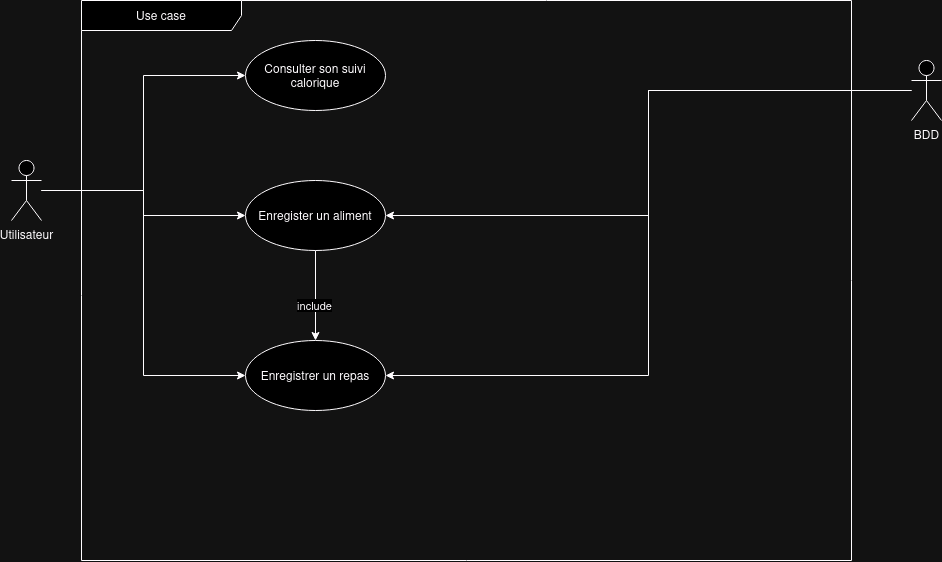

The diagram above was exported from draw.io. Its source (the exported page's mxGraphModel, read from the mxfile embedded in the PNG):
<mxGraphModel dx="1195" dy="818" grid="1" gridSize="10" guides="1" tooltips="1" connect="1" arrows="1" fold="1" page="1" pageScale="1" pageWidth="827" pageHeight="1169" math="0" shadow="0">
  <root>
    <mxCell id="0" />
    <mxCell id="1" parent="0" />
    <mxCell id="z-3xyixbRhrIJ2zhZbrQ-11" style="edgeStyle=orthogonalEdgeStyle;rounded=0;orthogonalLoop=1;jettySize=auto;html=1;" edge="1" parent="1" source="z-3xyixbRhrIJ2zhZbrQ-1" target="z-3xyixbRhrIJ2zhZbrQ-6">
      <mxGeometry relative="1" as="geometry" />
    </mxCell>
    <mxCell id="z-3xyixbRhrIJ2zhZbrQ-12" style="edgeStyle=orthogonalEdgeStyle;rounded=0;orthogonalLoop=1;jettySize=auto;html=1;entryX=0;entryY=0.5;entryDx=0;entryDy=0;" edge="1" parent="1" source="z-3xyixbRhrIJ2zhZbrQ-1" target="z-3xyixbRhrIJ2zhZbrQ-8">
      <mxGeometry relative="1" as="geometry" />
    </mxCell>
    <mxCell id="z-3xyixbRhrIJ2zhZbrQ-14" style="edgeStyle=orthogonalEdgeStyle;rounded=0;orthogonalLoop=1;jettySize=auto;html=1;entryX=0;entryY=0.5;entryDx=0;entryDy=0;" edge="1" parent="1" source="z-3xyixbRhrIJ2zhZbrQ-1" target="z-3xyixbRhrIJ2zhZbrQ-7">
      <mxGeometry relative="1" as="geometry" />
    </mxCell>
    <mxCell id="z-3xyixbRhrIJ2zhZbrQ-1" value="&lt;div&gt;Utilisateur&lt;/div&gt;&lt;div&gt;&lt;br&gt;&lt;/div&gt;" style="shape=umlActor;verticalLabelPosition=bottom;verticalAlign=top;html=1;outlineConnect=0;" vertex="1" parent="1">
      <mxGeometry x="40" y="230" width="30" height="60" as="geometry" />
    </mxCell>
    <mxCell id="z-3xyixbRhrIJ2zhZbrQ-5" value="Use case" style="shape=umlFrame;whiteSpace=wrap;html=1;pointerEvents=0;recursiveResize=0;container=1;collapsible=0;width=160;" vertex="1" parent="1">
      <mxGeometry x="110" y="70" width="770" height="560" as="geometry" />
    </mxCell>
    <mxCell id="z-3xyixbRhrIJ2zhZbrQ-9" style="edgeStyle=orthogonalEdgeStyle;rounded=0;orthogonalLoop=1;jettySize=auto;html=1;" edge="1" parent="z-3xyixbRhrIJ2zhZbrQ-5" source="z-3xyixbRhrIJ2zhZbrQ-6" target="z-3xyixbRhrIJ2zhZbrQ-7">
      <mxGeometry relative="1" as="geometry" />
    </mxCell>
    <mxCell id="z-3xyixbRhrIJ2zhZbrQ-10" value="include" style="edgeLabel;html=1;align=center;verticalAlign=middle;resizable=0;points=[];" vertex="1" connectable="0" parent="z-3xyixbRhrIJ2zhZbrQ-9">
      <mxGeometry x="0.2185" y="-1" relative="1" as="geometry">
        <mxPoint as="offset" />
      </mxGeometry>
    </mxCell>
    <mxCell id="z-3xyixbRhrIJ2zhZbrQ-6" value="Enregister un aliment" style="ellipse;whiteSpace=wrap;html=1;" vertex="1" parent="z-3xyixbRhrIJ2zhZbrQ-5">
      <mxGeometry x="164" y="180" width="140" height="70" as="geometry" />
    </mxCell>
    <mxCell id="z-3xyixbRhrIJ2zhZbrQ-7" value="Enregistrer un repas" style="ellipse;whiteSpace=wrap;html=1;" vertex="1" parent="z-3xyixbRhrIJ2zhZbrQ-5">
      <mxGeometry x="164" y="340" width="140" height="70" as="geometry" />
    </mxCell>
    <mxCell id="z-3xyixbRhrIJ2zhZbrQ-8" value="Consulter son suivi calorique" style="ellipse;whiteSpace=wrap;html=1;" vertex="1" parent="z-3xyixbRhrIJ2zhZbrQ-5">
      <mxGeometry x="164" y="40" width="140" height="70" as="geometry" />
    </mxCell>
    <mxCell id="z-3xyixbRhrIJ2zhZbrQ-16" style="edgeStyle=orthogonalEdgeStyle;rounded=0;orthogonalLoop=1;jettySize=auto;html=1;entryX=1;entryY=0.5;entryDx=0;entryDy=0;" edge="1" parent="1" source="z-3xyixbRhrIJ2zhZbrQ-15" target="z-3xyixbRhrIJ2zhZbrQ-6">
      <mxGeometry relative="1" as="geometry" />
    </mxCell>
    <mxCell id="z-3xyixbRhrIJ2zhZbrQ-17" style="edgeStyle=orthogonalEdgeStyle;rounded=0;orthogonalLoop=1;jettySize=auto;html=1;entryX=1;entryY=0.5;entryDx=0;entryDy=0;" edge="1" parent="1" source="z-3xyixbRhrIJ2zhZbrQ-15" target="z-3xyixbRhrIJ2zhZbrQ-7">
      <mxGeometry relative="1" as="geometry" />
    </mxCell>
    <mxCell id="z-3xyixbRhrIJ2zhZbrQ-15" value="BDD" style="shape=umlActor;verticalLabelPosition=bottom;verticalAlign=top;html=1;outlineConnect=0;" vertex="1" parent="1">
      <mxGeometry x="940" y="130" width="30" height="60" as="geometry" />
    </mxCell>
  </root>
</mxGraphModel>